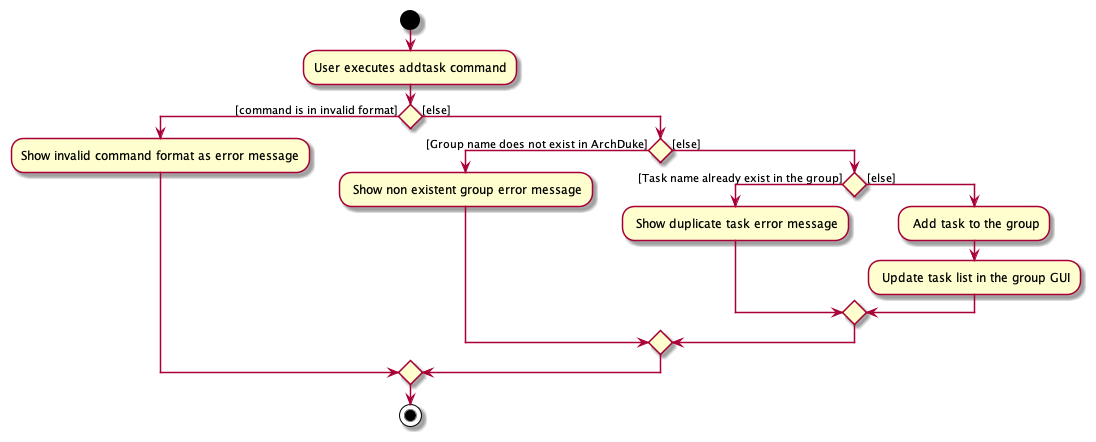

The diagram above was rendered by PlantUML. Its source (embedded in the PNG):
@startuml
start
:User executes addtask command;

'Since the beta syntax does not support placing the condition outside the
'diamond we place it as the true branch instead.

if () then ([command is in invalid format])
    :Show invalid command format as error message;


else ([else])
    if () then ([Group name does not exist in ArchDuke])
    : Show non existent group error message;
    else([else])
        if () then ([Task name already exist in the group])
        : Show duplicate task error message;
        else ([else])
        : Add task to the group;
        : Update task list in the group GUI;

        endif
    endif
endif
stop


@enduml